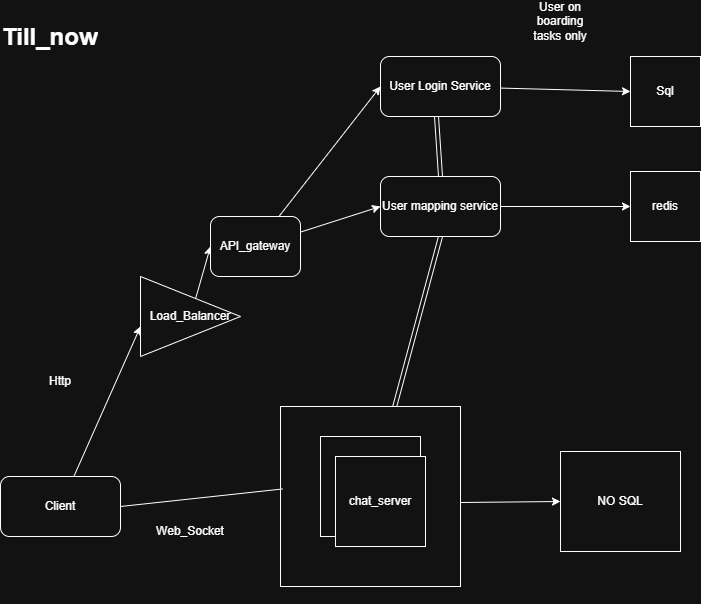

The diagram above was exported from draw.io. Its source (the exported page's mxGraphModel, read from the mxfile embedded in the PNG):
<mxGraphModel dx="1938" dy="594" grid="1" gridSize="10" guides="1" tooltips="1" connect="1" arrows="1" fold="1" page="1" pageScale="1" pageWidth="850" pageHeight="1100" math="0" shadow="0">
  <root>
    <mxCell id="0" />
    <mxCell id="1" parent="0" />
    <mxCell id="fzCgFQMJ2b7Aob_ogYaQ-5" parent="1" style="text;html=1;whiteSpace=wrap;overflow=hidden;rounded=0;" value="&lt;h1 style=&quot;margin-top: 0px;&quot;&gt;Till_now&lt;/h1&gt;" vertex="1">
      <mxGeometry height="50" width="180" x="-830" y="160" as="geometry" />
    </mxCell>
    <mxCell id="fzCgFQMJ2b7Aob_ogYaQ-23" edge="1" parent="1" source="fzCgFQMJ2b7Aob_ogYaQ-16" style="edgeStyle=none;rounded=0;orthogonalLoop=1;jettySize=auto;html=1;entryX=0;entryY=0.5;entryDx=0;entryDy=0;">
      <mxGeometry relative="1" as="geometry">
        <mxPoint x="-690" y="470" as="targetPoint" />
      </mxGeometry>
    </mxCell>
    <mxCell id="fzCgFQMJ2b7Aob_ogYaQ-16" parent="1" style="rounded=1;whiteSpace=wrap;html=1;" value="Client" vertex="1">
      <mxGeometry height="60" width="120" x="-830" y="620" as="geometry" />
    </mxCell>
    <mxCell id="fzCgFQMJ2b7Aob_ogYaQ-20" parent="1" style="rounded=0;whiteSpace=wrap;html=1;" value="NO SQL" vertex="1">
      <mxGeometry height="100" width="120" x="-270" y="595" as="geometry" />
    </mxCell>
    <mxCell id="fzCgFQMJ2b7Aob_ogYaQ-24" parent="1" style="text;html=1;whiteSpace=wrap;strokeColor=none;fillColor=none;align=center;verticalAlign=middle;rounded=0;" value="Http" vertex="1">
      <mxGeometry height="30" width="60" x="-800" y="510" as="geometry" />
    </mxCell>
    <mxCell id="fzCgFQMJ2b7Aob_ogYaQ-27" edge="1" parent="1" source="fzCgFQMJ2b7Aob_ogYaQ-25" style="edgeStyle=none;rounded=0;orthogonalLoop=1;jettySize=auto;html=1;entryX=0;entryY=0.5;entryDx=0;entryDy=0;" target="fzCgFQMJ2b7Aob_ogYaQ-26">
      <mxGeometry relative="1" as="geometry" />
    </mxCell>
    <mxCell id="fzCgFQMJ2b7Aob_ogYaQ-25" parent="1" style="triangle;whiteSpace=wrap;html=1;" value="Load_Balancer" vertex="1">
      <mxGeometry height="80" width="100" x="-690" y="420" as="geometry" />
    </mxCell>
    <mxCell id="fzCgFQMJ2b7Aob_ogYaQ-39" edge="1" parent="1" source="fzCgFQMJ2b7Aob_ogYaQ-26" style="edgeStyle=none;rounded=0;orthogonalLoop=1;jettySize=auto;html=1;entryX=0;entryY=0.5;entryDx=0;entryDy=0;" target="fzCgFQMJ2b7Aob_ogYaQ-28">
      <mxGeometry relative="1" as="geometry" />
    </mxCell>
    <mxCell id="fzCgFQMJ2b7Aob_ogYaQ-40" edge="1" parent="1" source="fzCgFQMJ2b7Aob_ogYaQ-26" style="edgeStyle=none;rounded=0;orthogonalLoop=1;jettySize=auto;html=1;entryX=0;entryY=0.5;entryDx=0;entryDy=0;" target="fzCgFQMJ2b7Aob_ogYaQ-29">
      <mxGeometry relative="1" as="geometry" />
    </mxCell>
    <mxCell id="fzCgFQMJ2b7Aob_ogYaQ-26" parent="1" style="rounded=1;whiteSpace=wrap;html=1;" value="API_gateway" vertex="1">
      <mxGeometry height="60" width="90" x="-620" y="360" as="geometry" />
    </mxCell>
    <mxCell id="fzCgFQMJ2b7Aob_ogYaQ-37" edge="1" parent="1" source="fzCgFQMJ2b7Aob_ogYaQ-28" style="edgeStyle=none;rounded=0;orthogonalLoop=1;jettySize=auto;html=1;entryX=0;entryY=0.5;entryDx=0;entryDy=0;" target="fzCgFQMJ2b7Aob_ogYaQ-36">
      <mxGeometry relative="1" as="geometry" />
    </mxCell>
    <mxCell id="fzCgFQMJ2b7Aob_ogYaQ-28" parent="1" style="rounded=1;whiteSpace=wrap;html=1;" value="User Login Service" vertex="1">
      <mxGeometry height="60" width="120" x="-450" y="200" as="geometry" />
    </mxCell>
    <mxCell id="fzCgFQMJ2b7Aob_ogYaQ-35" edge="1" parent="1" source="fzCgFQMJ2b7Aob_ogYaQ-29" style="edgeStyle=none;rounded=0;orthogonalLoop=1;jettySize=auto;html=1;entryX=0;entryY=0.5;entryDx=0;entryDy=0;" target="fzCgFQMJ2b7Aob_ogYaQ-34">
      <mxGeometry relative="1" as="geometry" />
    </mxCell>
    <mxCell id="fzCgFQMJ2b7Aob_ogYaQ-29" parent="1" style="rounded=1;whiteSpace=wrap;html=1;" value="User mapping service" vertex="1">
      <mxGeometry height="60" width="120" x="-450" y="320" as="geometry" />
    </mxCell>
    <mxCell id="fzCgFQMJ2b7Aob_ogYaQ-34" parent="1" style="whiteSpace=wrap;html=1;aspect=fixed;" value="redis" vertex="1">
      <mxGeometry height="70" width="70" x="-200" y="315" as="geometry" />
    </mxCell>
    <mxCell id="fzCgFQMJ2b7Aob_ogYaQ-36" parent="1" style="whiteSpace=wrap;html=1;aspect=fixed;" value="Sql" vertex="1">
      <mxGeometry height="70" width="70" x="-200" y="200" as="geometry" />
    </mxCell>
    <mxCell id="fzCgFQMJ2b7Aob_ogYaQ-38" parent="1" style="text;html=1;whiteSpace=wrap;strokeColor=none;fillColor=none;align=center;verticalAlign=middle;rounded=0;" value="User on boarding tasks only" vertex="1">
      <mxGeometry height="30" width="60" x="-300" y="150" as="geometry" />
    </mxCell>
    <mxCell id="fzCgFQMJ2b7Aob_ogYaQ-51" edge="1" parent="1" source="fzCgFQMJ2b7Aob_ogYaQ-45" style="edgeStyle=none;shape=link;rounded=0;orthogonalLoop=1;jettySize=auto;html=1;entryX=0.5;entryY=1;entryDx=0;entryDy=0;" target="fzCgFQMJ2b7Aob_ogYaQ-29">
      <mxGeometry relative="1" as="geometry" />
    </mxCell>
    <mxCell id="fzCgFQMJ2b7Aob_ogYaQ-45" parent="1" style="whiteSpace=wrap;html=1;aspect=fixed;" value="" vertex="1">
      <mxGeometry height="180" width="180" x="-550" y="550" as="geometry" />
    </mxCell>
    <mxCell id="fzCgFQMJ2b7Aob_ogYaQ-47" parent="1" style="whiteSpace=wrap;html=1;aspect=fixed;" value="" vertex="1">
      <mxGeometry height="100" width="100" x="-510" y="580" as="geometry" />
    </mxCell>
    <mxCell id="fzCgFQMJ2b7Aob_ogYaQ-48" parent="1" style="whiteSpace=wrap;html=1;aspect=fixed;" value="chat_server" vertex="1">
      <mxGeometry height="90" width="90" x="-495" y="600" as="geometry" />
    </mxCell>
    <mxCell id="fzCgFQMJ2b7Aob_ogYaQ-49" edge="1" parent="1" source="fzCgFQMJ2b7Aob_ogYaQ-45" style="edgeStyle=none;shape=arrow;rounded=0;orthogonalLoop=1;jettySize=auto;html=1;exitX=1;exitY=1;exitDx=0;exitDy=0;" target="fzCgFQMJ2b7Aob_ogYaQ-45">
      <mxGeometry relative="1" as="geometry" />
    </mxCell>
    <mxCell id="fzCgFQMJ2b7Aob_ogYaQ-52" edge="1" parent="1" source="fzCgFQMJ2b7Aob_ogYaQ-29" style="edgeStyle=none;shape=link;rounded=0;orthogonalLoop=1;jettySize=auto;html=1;entryX=0.5;entryY=1;entryDx=0;entryDy=0;exitX=0.5;exitY=0;exitDx=0;exitDy=0;">
      <mxGeometry relative="1" as="geometry">
        <mxPoint x="-400" y="310" as="sourcePoint" />
        <mxPoint x="-394" y="260" as="targetPoint" />
      </mxGeometry>
    </mxCell>
    <mxCell id="fzCgFQMJ2b7Aob_ogYaQ-53" edge="1" parent="1" source="fzCgFQMJ2b7Aob_ogYaQ-16" style="endArrow=none;html=1;rounded=0;exitX=1;exitY=0.5;exitDx=0;exitDy=0;entryX=0.013;entryY=0.458;entryDx=0;entryDy=0;entryPerimeter=0;" target="fzCgFQMJ2b7Aob_ogYaQ-45" value="">
      <mxGeometry height="50" relative="1" width="50" as="geometry">
        <mxPoint x="-690" y="650" as="sourcePoint" />
        <mxPoint x="-640" y="600" as="targetPoint" />
      </mxGeometry>
    </mxCell>
    <mxCell id="fzCgFQMJ2b7Aob_ogYaQ-54" parent="1" style="text;html=1;whiteSpace=wrap;strokeColor=none;fillColor=none;align=center;verticalAlign=middle;rounded=0;" value="Web_Socket" vertex="1">
      <mxGeometry height="30" width="60" x="-670" y="660" as="geometry" />
    </mxCell>
    <mxCell id="fzCgFQMJ2b7Aob_ogYaQ-55" edge="1" parent="1" style="edgeStyle=none;rounded=0;orthogonalLoop=1;jettySize=auto;html=1;entryX=0;entryY=0.5;entryDx=0;entryDy=0;" target="fzCgFQMJ2b7Aob_ogYaQ-20">
      <mxGeometry relative="1" as="geometry">
        <mxPoint x="-370" y="646" as="sourcePoint" />
        <mxPoint x="-290" y="620" as="targetPoint" />
      </mxGeometry>
    </mxCell>
  </root>
</mxGraphModel>